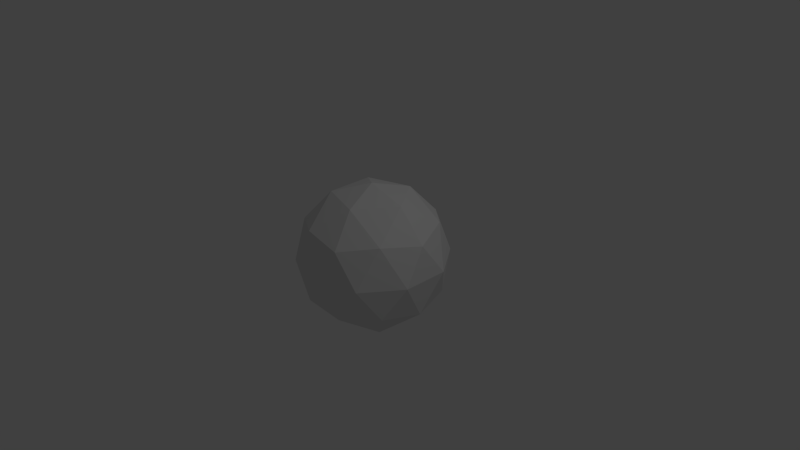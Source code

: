 # Source: icosahedron.blend  (saved by Blender 2.68.0; exported with 4.5.12 LTS)
import bpy
from mathutils import Matrix  # noqa: F401  (used for matrix-valued properties, if any)

bpy.ops.wm.read_factory_settings(use_empty=True)
scene = bpy.context.scene
scene.name = 'Scene'

# ---- collections
col_collection_1 = bpy.data.collections.new('Collection 1'); scene.collection.children.link(col_collection_1)

# ---- world
world_world = bpy.data.worlds.new('World'); scene.world = world_world
world_world.color = (0.05088, 0.05088, 0.05088)
world_world.use_sun_shadow = False
world_world.sun_shadow_jitter_overblur = 0.0
world_world.cycles.sampling_method = 'MANUAL'
world_world.cycles.sample_map_resolution = 256

# ---- cameras
cam_camera = bpy.data.cameras.new('Camera')
cam_camera.clip_end = 100.0
cam_camera.lens = 35.0
cam_camera.sensor_width = 32.0
cam_camera.sensor_height = 18.0
cam_camera.ortho_scale = 7.314
cam_camera.dof.focus_distance = 0.0
cam_camera.dof.aperture_fstop = 128.0

# ---- lights
light_lamp = bpy.data.lights.new('Lamp', 'POINT')
light_lamp.transmission_factor = 0.0
light_lamp.cutoff_distance = 30.0
light_lamp.energy = 100.0
light_lamp.shadow_buffer_clip_start = 1.001
light_lamp.shadow_soft_size = 0.1
light_lamp.shadow_maximum_resolution = 0.006
light_lamp.use_absolute_resolution = True
light_lamp.cycles.use_multiple_importance_sampling = False

# ---- meshes
me_icosphere = bpy.data.meshes.new('Icosphere')
me_icosphere.from_pydata([(0.0, 0.0, -1.0), (0.7236, -0.5257, -0.4472), (-0.2764, -0.8506, -0.4472), (-0.8944, 0.0, -0.4472), (-0.2764, 0.8506, -0.4472), (0.7236, 0.5257, -0.4472), (0.2764, -0.8506, 0.4472), (-0.7236, -0.5257, 0.4472), (-0.7236, 0.5257, 0.4472), (0.2764, 0.8506, 0.4472), (0.8944, 0.0, 0.4472), (0.0, 0.0, 1.0), (0.4253, -0.309, -0.8507), (0.2629, -0.809, -0.5257), (-0.1625, -0.5, -0.8507), (0.4253, 0.309, -0.8507), (0.8506, 0.0, -0.5257), (-0.6882, -0.5, -0.5257), (-0.5257, 0.0, -0.8507), (-0.6882, 0.5, -0.5257), (-0.1625, 0.5, -0.8507), (0.2629, 0.809, -0.5257), (0.9511, 0.309, 0.0), (0.9511, -0.309, 0.0), (0.5878, -0.809, 0.0), (0.0, -1.0, 0.0), (-0.5878, -0.809, 0.0), (-0.9511, -0.309, 0.0), (-0.9511, 0.309, 0.0), (-0.5878, 0.809, 0.0), (0.0, 1.0, 0.0), (0.5878, 0.809, 0.0), (0.6882, -0.5, 0.5257), (-0.2629, -0.809, 0.5257), (-0.8506, 0.0, 0.5257), (-0.2629, 0.809, 0.5257), (0.6882, 0.5, 0.5257), (0.5257, 0.0, 0.8507), (0.1625, -0.5, 0.8507), (-0.4253, -0.309, 0.8507), (-0.4253, 0.309, 0.8507), (0.1625, 0.5, 0.8507)], [], [(0, 12, 14), (1, 12, 16), (0, 14, 18), (0, 18, 20), (0, 20, 15), (1, 16, 23), (2, 13, 25), (3, 17, 27), (4, 19, 29), (5, 21, 31), (1, 23, 24), (2, 25, 26), (3, 27, 28), (4, 29, 30), (5, 31, 22), (6, 32, 38), (7, 33, 39), (8, 34, 40), (9, 35, 41), (10, 36, 37), (14, 13, 2), (14, 12, 13), (12, 1, 13), (16, 15, 5), (16, 12, 15), (12, 0, 15), (18, 17, 3), (18, 14, 17), (14, 2, 17), (20, 19, 4), (20, 18, 19), (18, 3, 19), (15, 21, 5), (15, 20, 21), (20, 4, 21), (23, 22, 10), (23, 16, 22), (16, 5, 22), (25, 24, 6), (25, 13, 24), (13, 1, 24), (27, 26, 7), (27, 17, 26), (17, 2, 26), (29, 28, 8), (29, 19, 28), (19, 3, 28), (31, 30, 9), (31, 21, 30), (21, 4, 30), (24, 32, 6), (24, 23, 32), (23, 10, 32), (26, 33, 7), (26, 25, 33), (25, 6, 33), (28, 34, 8), (28, 27, 34), (27, 7, 34), (30, 35, 9), (30, 29, 35), (29, 8, 35), (22, 36, 10), (22, 31, 36), (31, 9, 36), (38, 37, 11), (38, 32, 37), (32, 10, 37), (39, 38, 11), (39, 33, 38), (33, 6, 38), (40, 39, 11), (40, 34, 39), (34, 7, 39), (41, 40, 11), (41, 35, 40), (35, 8, 40), (37, 41, 11), (37, 36, 41), (36, 9, 41)])
_uv = me_icosphere.uv_layers.new(name='UV coord')
_uv.uv.foreach_set('vector', [0.2672, 0.6283, 0.2155, 0.7037, 0.1782, 0.6073, 0.3085, 0.2357, 0.2682, 0.3298, 0.2293, 0.2173, 0.2672, 0.6283, 0.1782, 0.6073, 0.2547, 0.5378, 0.2672, 0.6283, 0.2547, 0.5378, 0.3471, 0.584, 0.2672, 0.6283, 0.3561, 0.6073, 0.3188, 0.7037, 0.3085, 0.2357, 0.2293, 0.2173, 0.2998, 0.1614, 0.4409, 0.3022, 0.3705, 0.2799, 0.4358, 0.2342, 0.5683, 0.3722, 0.4986, 0.3474, 0.5642, 0.3034, 0.7026, 0.4566, 0.6265, 0.422, 0.7002, 0.3763, 0.1461, 0.1779, 0.03507, 0.1913, 0.1085, 0.07262, 0.3085, 0.2357, 0.2998, 0.1614, 0.37, 0.1988, 0.4409, 0.3022, 0.4358, 0.2342, 0.5, 0.2688, 0.5683, 0.3722, 0.5642, 0.3034, 0.63, 0.3388, 0.7026, 0.4566, 0.7002, 0.3763, 0.7813, 0.418, 0.1461, 0.1779, 0.1085, 0.07262, 0.2187, 0.1196, 0.4317, 0.1654, 0.3735, 0.1156, 0.4833, 0.07845, 0.5591, 0.2354, 0.5014, 0.1902, 0.6059, 0.1464, 0.6915, 0.302, 0.6295, 0.2578, 0.7317, 0.2079, 0.8539, 0.3598, 0.7707, 0.3203, 0.8654, 0.2485, 0.2974, 0.08105, 0.2276, 0.0001077, 0.3674, 0.0001077, 0.3941, 0.3913, 0.3705, 0.2799, 0.4409, 0.3022, 0.3941, 0.3913, 0.2682, 0.3298, 0.3705, 0.2799, 0.2682, 0.3298, 0.3085, 0.2357, 0.3705, 0.2799, 0.2293, 0.2173, 0.1346, 0.2891, 0.1461, 0.1779, 0.2293, 0.2173, 0.2682, 0.3298, 0.1346, 0.2891, 0.2155, 0.7037, 0.2672, 0.6283, 0.3188, 0.7037, 0.5167, 0.4592, 0.4986, 0.3474, 0.5683, 0.3722, 0.5167, 0.4592, 0.3941, 0.3913, 0.4986, 0.3474, 0.3941, 0.3913, 0.4409, 0.3022, 0.4986, 0.3474, 0.6326, 0.5376, 0.6265, 0.422, 0.7026, 0.4566, 0.6326, 0.5376, 0.5167, 0.4592, 0.6265, 0.422, 0.5167, 0.4592, 0.5683, 0.3722, 0.6265, 0.422, 0.1346, 0.2891, 0.03507, 0.1913, 0.1461, 0.1779, 0.1346, 0.2891, 0.0001077, 0.3264, 0.03507, 0.1913, 0.6326, 0.5376, 0.7026, 0.4566, 0.7724, 0.5376, 0.2998, 0.1614, 0.2187, 0.1196, 0.2974, 0.08105, 0.2998, 0.1614, 0.2293, 0.2173, 0.2187, 0.1196, 0.2293, 0.2173, 0.1461, 0.1779, 0.2187, 0.1196, 0.4358, 0.2342, 0.37, 0.1988, 0.4317, 0.1654, 0.4358, 0.2342, 0.3705, 0.2799, 0.37, 0.1988, 0.3705, 0.2799, 0.3085, 0.2357, 0.37, 0.1988, 0.5642, 0.3034, 0.5, 0.2688, 0.5591, 0.2354, 0.5642, 0.3034, 0.4986, 0.3474, 0.5, 0.2688, 0.4986, 0.3474, 0.4409, 0.3022, 0.5, 0.2688, 0.7002, 0.3763, 0.63, 0.3388, 0.6915, 0.302, 0.7002, 0.3763, 0.6265, 0.422, 0.63, 0.3388, 0.6265, 0.422, 0.5683, 0.3722, 0.63, 0.3388, 0.8915, 0.465, 0.7813, 0.418, 0.8539, 0.3598, 0.8915, 0.465, 0.7724, 0.5376, 0.7813, 0.418, 0.7724, 0.5376, 0.7026, 0.4566, 0.7813, 0.418, 0.37, 0.1988, 0.3735, 0.1156, 0.4317, 0.1654, 0.37, 0.1988, 0.2998, 0.1614, 0.3735, 0.1156, 0.2998, 0.1614, 0.2974, 0.08105, 0.3735, 0.1156, 0.5, 0.2688, 0.5014, 0.1902, 0.5591, 0.2354, 0.5, 0.2688, 0.4358, 0.2342, 0.5014, 0.1902, 0.4358, 0.2342, 0.4317, 0.1654, 0.5014, 0.1902, 0.63, 0.3388, 0.6295, 0.2578, 0.6915, 0.302, 0.63, 0.3388, 0.5642, 0.3034, 0.6295, 0.2578, 0.5642, 0.3034, 0.5591, 0.2354, 0.6295, 0.2578, 0.7813, 0.418, 0.7707, 0.3203, 0.8539, 0.3598, 0.7813, 0.418, 0.7002, 0.3763, 0.7707, 0.3203, 0.7002, 0.3763, 0.6915, 0.302, 0.7707, 0.3203, 0.2187, 0.1196, 0.2276, 0.0001077, 0.2974, 0.08105, 0.2187, 0.1196, 0.1085, 0.07262, 0.2276, 0.0001077, 0.8915, 0.465, 0.8539, 0.3598, 0.9649, 0.3464, 0.0001077, 0.6073, 0.07658, 0.5378, 0.08905, 0.6283, 0.4833, 0.07845, 0.3735, 0.1156, 0.3674, 0.0001077, 0.3735, 0.1156, 0.2974, 0.08105, 0.3674, 0.0001077, 0.03738, 0.7037, 0.0001077, 0.6073, 0.08905, 0.6283, 0.6059, 0.1464, 0.5014, 0.1902, 0.4833, 0.07845, 0.5014, 0.1902, 0.4317, 0.1654, 0.4833, 0.07845, 0.1407, 0.7037, 0.03738, 0.7037, 0.08905, 0.6283, 0.7317, 0.2079, 0.6295, 0.2578, 0.6059, 0.1464, 0.6295, 0.2578, 0.5591, 0.2354, 0.6059, 0.1464, 0.178, 0.6073, 0.1407, 0.7037, 0.08905, 0.6283, 0.8654, 0.2485, 0.7707, 0.3203, 0.7317, 0.2079, 0.7707, 0.3203, 0.6915, 0.302, 0.7317, 0.2079, 0.1015, 0.5378, 0.178, 0.6073, 0.08905, 0.6283, 0.9999, 0.2112, 0.9649, 0.3464, 0.8654, 0.2485, 0.9649, 0.3464, 0.8539, 0.3598, 0.8654, 0.2485])
me_icosphere.use_remesh_preserve_volume = False
me_icosphere.use_remesh_preserve_attributes = False
me_icosphere.use_mirror_vertex_groups = False
me_icosphere.update()

# ---- objects
ob_icosphere = bpy.data.objects.new('Icosphere', me_icosphere)
ob_lamp = bpy.data.objects.new('Lamp', light_lamp)
ob_camera = bpy.data.objects.new('Camera', cam_camera)

# ---- transforms, parenting, visibility, modifiers, constraints
ob_icosphere.location = (0.0, 0.0, 0.0)
ob_icosphere.lineart.crease_threshold = 0.0
ob_lamp.location = (4.076, 1.005, 5.904)
ob_lamp.rotation_euler = (0.6503, 0.05522, 1.866)
ob_lamp.lock_rotations_4d = False
ob_lamp.empty_display_type = 'ARROWS'
ob_lamp.color = (0.0, 0.0, 0.0, 0.0)
ob_lamp.lineart.crease_threshold = 0.0
ob_camera.location = (7.481, -6.508, 5.344)
ob_camera.rotation_euler = (1.109, 0.01082, 0.8149)
ob_camera.lock_rotations_4d = False
ob_camera.empty_display_type = 'ARROWS'
ob_camera.color = (0.0, 0.0, 0.0, 0.0)
ob_camera.display_type = 'WIRE'
ob_camera.lineart.crease_threshold = 0.0

# ---- collection membership
col_collection_1.objects.link(ob_icosphere)
col_collection_1.objects.link(ob_lamp)
col_collection_1.objects.link(ob_camera)

# ---- scene / render settings (as saved in the file)
scene.camera = ob_camera
scene.frame_start = 1; scene.frame_end = 250; scene.frame_set(1)
scene.render.engine = 'BLENDER_EEVEE_NEXT'
scene.render.image_settings.color_mode = 'RGB'
scene.render.image_settings.compression = 90
scene.render.resolution_percentage = 50
scene.render.dither_intensity = 0.0
scene.cycles.use_denoising = False
scene.cycles.samples = 10
scene.cycles.sampling_pattern = 'TABULATED_SOBOL'
scene.cycles.light_sampling_threshold = 0.0
scene.cycles.use_adaptive_sampling = False
scene.cycles.use_light_tree = False
scene.cycles.blur_glossy = 0.0
scene.cycles.volume_bounces = 1
scene.cycles.pixel_filter_type = 'GAUSSIAN'
scene.cycles.sample_clamp_indirect = 0.0
scene.view_settings.view_transform = 'Standard'
bpy.context.view_layer.update()
